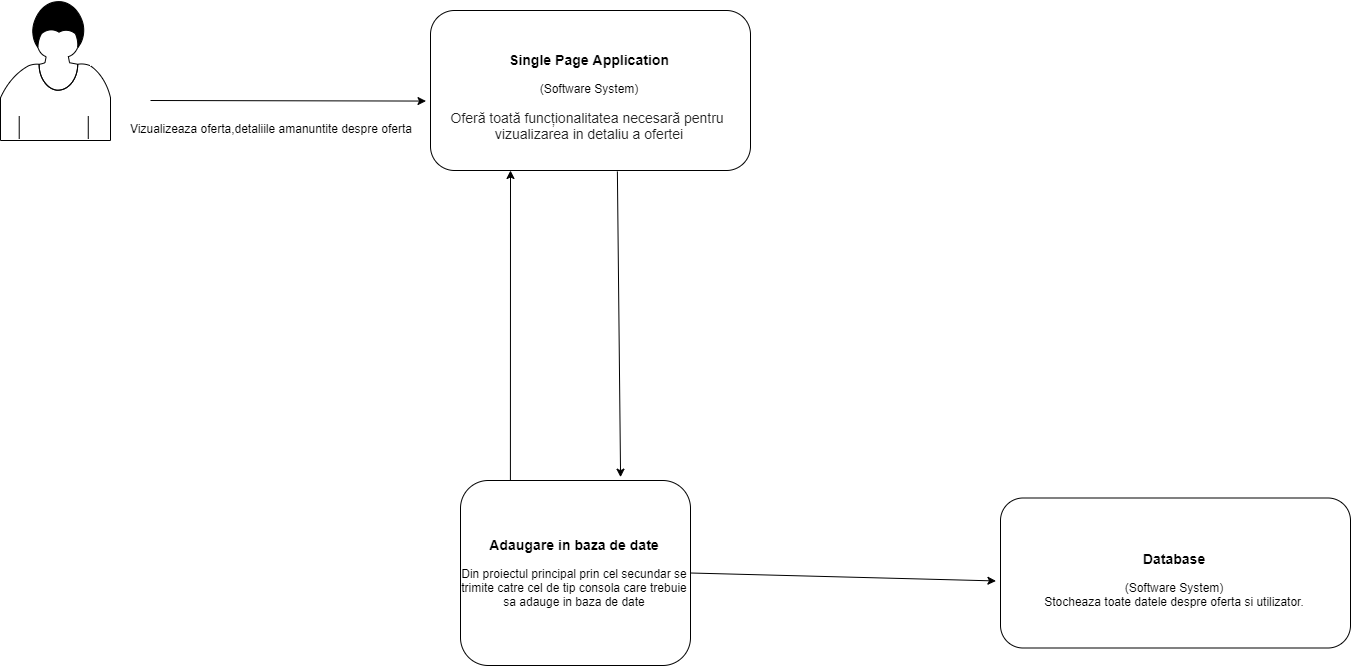

The diagram above was exported from draw.io. Its source (the exported page's mxGraphModel, read from the mxfile embedded in the PNG):
<mxGraphModel dx="2048" dy="1132" grid="1" gridSize="10" guides="1" tooltips="1" connect="1" arrows="1" fold="1" page="1" pageScale="1" pageWidth="1100" pageHeight="850" math="0" shadow="0">
  <root>
    <mxCell id="0" />
    <mxCell id="1" parent="0" />
    <mxCell id="Or40QOL_cYb9w7dNFpub-2" value="" style="endArrow=classic;html=1;entryX=-0.014;entryY=0.566;entryDx=0;entryDy=0;entryPerimeter=0;" parent="1" edge="1" target="Or40QOL_cYb9w7dNFpub-5">
      <mxGeometry width="50" height="50" relative="1" as="geometry">
        <mxPoint x="180" y="140" as="sourcePoint" />
        <mxPoint x="390" y="140" as="targetPoint" />
        <Array as="points" />
      </mxGeometry>
    </mxCell>
    <mxCell id="Or40QOL_cYb9w7dNFpub-3" value="Vizualizeaza oferta,detaliile amanuntite despre oferta" style="text;html=1;align=center;verticalAlign=middle;resizable=0;points=[];labelBackgroundColor=#ffffff;" parent="Or40QOL_cYb9w7dNFpub-2" vertex="1" connectable="0">
      <mxGeometry x="-0.2886" relative="1" as="geometry">
        <mxPoint x="21.999999999999996" y="26.43" as="offset" />
      </mxGeometry>
    </mxCell>
    <mxCell id="Or40QOL_cYb9w7dNFpub-5" value="&lt;h3&gt;Single Page Application&lt;/h3&gt;(Software System)&lt;br&gt;&lt;br&gt;&lt;span style=&quot;color: rgb(34 , 34 , 34) ; font-family: &amp;#34;arial&amp;#34; , sans-serif ; text-align: left ; white-space: pre-wrap&quot;&gt;&lt;font style=&quot;font-size: 14px&quot;&gt;Oferă toată funcționalitatea necesară pentru vizualizarea in detaliu a ofertei&lt;/font&gt;&lt;/span&gt;" style="rounded=1;whiteSpace=wrap;html=1;" parent="1" vertex="1">
      <mxGeometry x="460" y="50" width="320" height="160" as="geometry" />
    </mxCell>
    <mxCell id="Or40QOL_cYb9w7dNFpub-6" value="" style="endArrow=classic;html=1;exitX=0.584;exitY=1.006;exitDx=0;exitDy=0;exitPerimeter=0;entryX=0.696;entryY=-0.018;entryDx=0;entryDy=0;entryPerimeter=0;" parent="1" edge="1" target="Or40QOL_cYb9w7dNFpub-15" source="Or40QOL_cYb9w7dNFpub-5">
      <mxGeometry width="50" height="50" relative="1" as="geometry">
        <mxPoint x="660" y="240" as="sourcePoint" />
        <mxPoint x="650" y="510" as="targetPoint" />
        <Array as="points" />
      </mxGeometry>
    </mxCell>
    <mxCell id="Or40QOL_cYb9w7dNFpub-15" value="&lt;h3&gt;Adaugare in baza de date&lt;/h3&gt;&lt;div&gt;Din proiectul principal prin cel secundar se trimite catre cel de tip consola care trebuie sa adauge in baza de date&lt;/div&gt;&lt;div&gt;&lt;br&gt;&lt;/div&gt;" style="rounded=1;whiteSpace=wrap;html=1;" parent="1" vertex="1">
      <mxGeometry x="490" y="520" width="230" height="185" as="geometry" />
    </mxCell>
    <mxCell id="Or40QOL_cYb9w7dNFpub-19" value="" style="endArrow=classic;html=1;entryX=0.25;entryY=1;entryDx=0;entryDy=0;exitX=0.217;exitY=0;exitDx=0;exitDy=0;exitPerimeter=0;" parent="1" source="Or40QOL_cYb9w7dNFpub-15" target="Or40QOL_cYb9w7dNFpub-5" edge="1">
      <mxGeometry width="50" height="50" relative="1" as="geometry">
        <mxPoint x="580" y="490" as="sourcePoint" />
        <mxPoint x="490" y="489" as="targetPoint" />
      </mxGeometry>
    </mxCell>
    <mxCell id="Or40QOL_cYb9w7dNFpub-22" value="" style="endArrow=classic;html=1;exitX=1;exitY=0.5;exitDx=0;exitDy=0;entryX=-0.013;entryY=0.553;entryDx=0;entryDy=0;entryPerimeter=0;" parent="1" edge="1" target="Or40QOL_cYb9w7dNFpub-25" source="Or40QOL_cYb9w7dNFpub-15">
      <mxGeometry width="50" height="50" relative="1" as="geometry">
        <mxPoint x="900" y="210" as="sourcePoint" />
        <mxPoint x="1040" y="130" as="targetPoint" />
        <Array as="points" />
      </mxGeometry>
    </mxCell>
    <mxCell id="Or40QOL_cYb9w7dNFpub-25" value="&lt;h3&gt;Database&lt;/h3&gt;&lt;div&gt;(Software System)&lt;/div&gt;&lt;div&gt;Stocheaza toate datele despre oferta si utilizator.&lt;/div&gt;" style="rounded=1;whiteSpace=wrap;html=1;" parent="1" vertex="1">
      <mxGeometry x="1030" y="537.5" width="350" height="150" as="geometry" />
    </mxCell>
    <mxCell id="IsF3IBdGjlOR8w8DRnTY-1" value="" style="shape=mxgraph.bpmn.user_task;html=1;outlineConnect=0;" vertex="1" parent="1">
      <mxGeometry x="30" y="40" width="110" height="140" as="geometry" />
    </mxCell>
  </root>
</mxGraphModel>